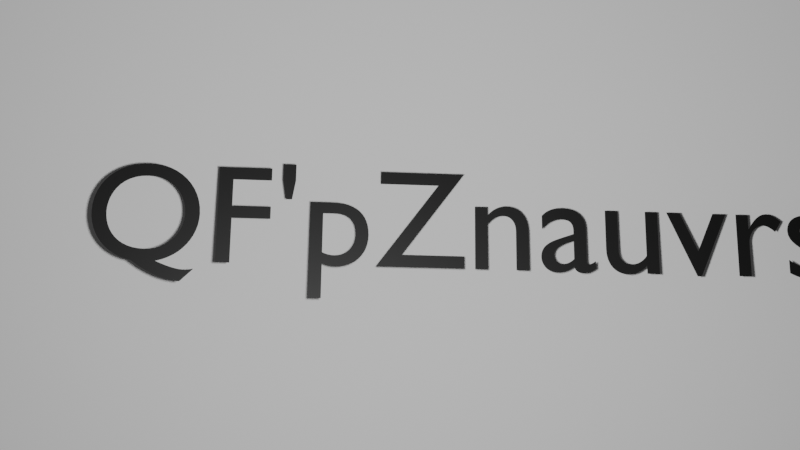 # Source: TrainingSetGenerator.blend  (saved by Blender 3.6.14; exported with 4.5.12 LTS)
import bpy
from mathutils import Matrix  # noqa: F401  (used for matrix-valued properties, if any)

bpy.ops.wm.read_factory_settings(use_empty=True)
scene = bpy.context.scene
scene.name = 'Scene'

# ---- collections
col_collection = bpy.data.collections.new('Collection'); scene.collection.children.link(col_collection)

# ---- materials (node trees are filled in below, after node groups)
mat_material_001 = bpy.data.materials.new('Material.001')
mat_material_001.use_transparent_shadow = False
mat_material_002 = bpy.data.materials.new('Material.002')
mat_material_002.use_transparent_shadow = False

# ---- material node trees
mat_material_001.use_nodes = True; mat_material_001.node_tree.nodes.clear()
_N = mat_material_001.node_tree.nodes; _L = mat_material_001.node_tree.links
n0 = _N.new('ShaderNodeBsdfPrincipled'); n0.name = 'Principled BSDF'; n0.location = (10, 300)
n0.distribution = 'GGX'
n0.subsurface_method = 'RANDOM_WALK_SKIN'
n0.inputs[2].default_value = 0.0
n0.inputs[3].default_value = 1.45
n0.inputs[11].default_value = 1.01
n0.inputs[13].default_value = 0.0
n0.inputs[20].default_value = 0.0
n0.inputs[27].default_value = (0.0, 0.0, 0.0, 1.0)
n0.inputs[28].default_value = 1.0
n1 = _N.new('ShaderNodeOutputMaterial'); n1.name = 'Material Output'; n1.location = (300, 300)
_L.new(n0.outputs[0], n1.inputs[0])
n1.is_active_output = True
mat_material_002.use_nodes = True; mat_material_002.node_tree.nodes.clear()
_N = mat_material_002.node_tree.nodes; _L = mat_material_002.node_tree.links
n0 = _N.new('ShaderNodeBsdfPrincipled'); n0.name = 'Principled BSDF'; n0.location = (10, 300)
n0.distribution = 'GGX'
n0.subsurface_method = 'RANDOM_WALK_SKIN'
n0.inputs[0].default_value = (0.0, 0.0, 0.0, 1.0)
n0.inputs[3].default_value = 1.45
n0.inputs[27].default_value = (0.0, 0.0, 0.0, 1.0)
n0.inputs[28].default_value = 1.0
n1 = _N.new('ShaderNodeOutputMaterial'); n1.name = 'Material Output'; n1.location = (300, 300)
_L.new(n0.outputs[0], n1.inputs[0])
n1.is_active_output = True

# ---- world
world_world = bpy.data.worlds.new('World'); scene.world = world_world
world_world.use_nodes = True; world_world.node_tree.nodes.clear()
_N = world_world.node_tree.nodes; _L = world_world.node_tree.links
n0 = _N.new('ShaderNodeOutputWorld'); n0.name = 'World Output'; n0.location = (300, 300)
n1 = _N.new('ShaderNodeBackground'); n1.name = 'Background'; n1.location = (10, 300)
n1.inputs[0].default_value = (0.05088, 0.05088, 0.05088, 1.0)
_L.new(n1.outputs[0], n0.inputs[0])
n0.is_active_output = True
world_world.color = (0.05088, 0.05088, 0.05088)
world_world.use_sun_shadow = False
world_world.sun_shadow_jitter_overblur = 0.0

# ---- cameras
cam_camera = bpy.data.cameras.new('Camera')
cam_camera.clip_end = 100.0
cam_camera.ortho_scale = 7.314

# ---- lights
light_light = bpy.data.lights.new('Light', 'POINT')
light_light.transmission_factor = 0.0
light_light.energy = 1000.0
light_light.shadow_soft_size = 0.1
light_light.shadow_maximum_resolution = 0.006
light_light.use_absolute_resolution = True

# ---- meshes
me_plane = bpy.data.meshes.new('Plane')
me_plane.from_pydata([(-1.0, -1.0, 0.0), (1.0, -1.0, 0.0), (-1.0, 1.0, 0.0), (1.0, 1.0, 0.0)], [], [(0, 1, 3, 2)])
_uv = me_plane.uv_layers.new(name='UVMap')
_uv.uv.foreach_set('vector', [0.0, 0.0, 1.0, 0.0, 1.0, 1.0, 0.0, 1.0])
me_plane.materials.append(mat_material_001)
me_plane.update()

# ---- curves / text
txt_text = bpy.data.curves.new('Text', 'FONT')
txt_text.dimensions = '2D'
txt_text.body = " QF'pZnauvrsDrQSXSo"
txt_text.materials.append(mat_material_002)

# ---- objects
ob_light = bpy.data.objects.new('Light', light_light)
ob_camera = bpy.data.objects.new('Camera', cam_camera)
ob_plane = bpy.data.objects.new('Plane', me_plane)
ob_text = bpy.data.objects.new('Text', txt_text)

# ---- transforms, parenting, visibility, modifiers, constraints
ob_light.location = (0.0, 0.0, 5.663)
ob_light.lock_rotations_4d = False
ob_light.empty_display_type = 'ARROWS'
ob_light.color = (0.0, 0.0, 0.0, 0.0)
ob_light.lineart.crease_threshold = 0.0
ob_camera.location = (0.0, 0.0, 7.032)
ob_camera.scale = (10.17, 10.17, 10.17)
ob_camera.lock_rotations_4d = False
ob_camera.empty_display_type = 'ARROWS'
ob_camera.color = (0.0, 0.0, 0.0, 0.0)
ob_camera.display_type = 'WIRE'
ob_camera.lineart.crease_threshold = 0.0
ob_plane.location = (0.0, 0.0, -0.6494)
ob_plane.scale = (3.0, 3.0, 3.0)
ob_text.location = (-2.286, -0.2058, 0.0)
ob_text.rotation_euler = (-0.2583, 0.06658, -0.02915)
ob_text.scale = (0.9383, 0.9383, 0.9383)

# ---- collection membership
col_collection.objects.link(ob_light)
col_collection.objects.link(ob_camera)
col_collection.objects.link(ob_plane)
col_collection.objects.link(ob_text)

# ---- scene / render settings (as saved in the file)
scene.camera = ob_camera
scene.frame_start = 1; scene.frame_end = 250; scene.frame_set(1)
scene.render.engine = 'BLENDER_EEVEE_NEXT'
scene.cycles.sampling_pattern = 'TABULATED_SOBOL'
scene.view_settings.view_transform = 'Filmic'
bpy.context.view_layer.update()
